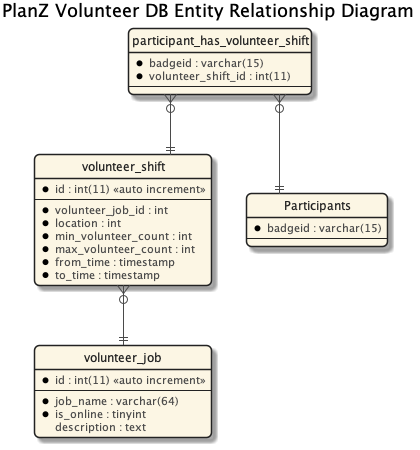

The diagram above was rendered by PlantUML. Its source (embedded in the PNG):
@startuml volunteer_er_diagram
title PlanZ Volunteer DB Entity Relationship Diagram
'hide the spot
hide circle

'avoid problems with angled crows feet
skinparam linetype ortho

skinparam roundCorner 10

skinparam Arrow {
    Color #4a4a4a
    FontColor #4a4a4a
    FontSize 12
}

skinparam class {
    BorderColor #222222
    FontColor #222222
    BackgroundColor #fcf6e4
    FontSize 12
    AttributeFontColor #4a4a4a
}


entity volunteer_job {
* id : int(11) <<auto increment>>
--
* job_name : varchar(64)
* is_online : tinyint
  description : text
}

entity volunteer_shift {
* id : int(11) <<auto increment>>
--
* volunteer_job_id : int
* location : int
* min_volunteer_count : int
* max_volunteer_count : int
* from_time : timestamp
* to_time : timestamp
}

entity participant_has_volunteer_shift {
* badgeid : varchar(15)
* volunteer_shift_id : int(11)
--
}

entity Participants {
* badgeid : varchar(15)
--
}

volunteer_shift }o--|| volunteer_job
participant_has_volunteer_shift }o--|| volunteer_shift
participant_has_volunteer_shift }o--|| Participants


@enduml